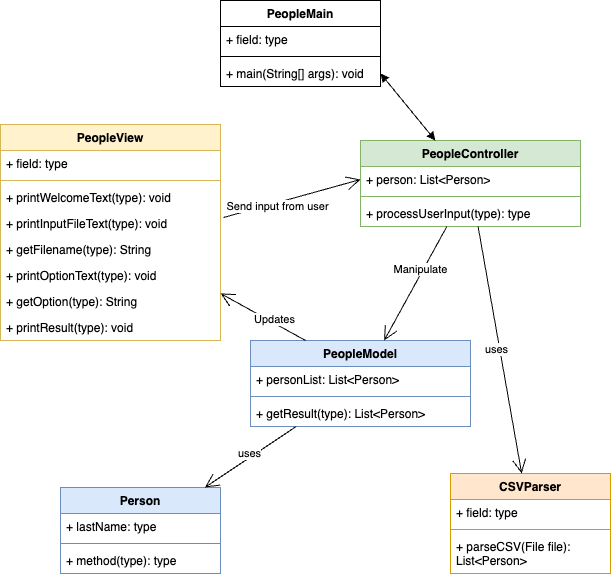

The diagram above was exported from draw.io. Its source (the exported page's mxGraphModel, read from the mxfile embedded in the PNG):
<mxGraphModel dx="1434" dy="746" grid="1" gridSize="10" guides="1" tooltips="1" connect="1" arrows="1" fold="1" page="1" pageScale="1" pageWidth="827" pageHeight="1169" math="0" shadow="0">
  <root>
    <mxCell id="0" />
    <mxCell id="1" parent="0" />
    <mxCell id="ahwgzS9g4qUgStEQeDSc-1" value="Person" style="swimlane;fontStyle=1;align=center;verticalAlign=top;childLayout=stackLayout;horizontal=1;startSize=26;horizontalStack=0;resizeParent=1;resizeParentMax=0;resizeLast=0;collapsible=1;marginBottom=0;whiteSpace=wrap;html=1;fillColor=#dae8fc;strokeColor=#6c8ebf;" vertex="1" parent="1">
      <mxGeometry x="240" y="597" width="160" height="86" as="geometry" />
    </mxCell>
    <mxCell id="ahwgzS9g4qUgStEQeDSc-2" value="+ lastName: type" style="text;strokeColor=none;fillColor=none;align=left;verticalAlign=top;spacingLeft=4;spacingRight=4;overflow=hidden;rotatable=0;points=[[0,0.5],[1,0.5]];portConstraint=eastwest;whiteSpace=wrap;html=1;" vertex="1" parent="ahwgzS9g4qUgStEQeDSc-1">
      <mxGeometry y="26" width="160" height="26" as="geometry" />
    </mxCell>
    <mxCell id="ahwgzS9g4qUgStEQeDSc-3" value="" style="line;strokeWidth=1;fillColor=none;align=left;verticalAlign=middle;spacingTop=-1;spacingLeft=3;spacingRight=3;rotatable=0;labelPosition=right;points=[];portConstraint=eastwest;strokeColor=inherit;" vertex="1" parent="ahwgzS9g4qUgStEQeDSc-1">
      <mxGeometry y="52" width="160" height="8" as="geometry" />
    </mxCell>
    <mxCell id="ahwgzS9g4qUgStEQeDSc-4" value="+ method(type): type" style="text;strokeColor=none;fillColor=none;align=left;verticalAlign=top;spacingLeft=4;spacingRight=4;overflow=hidden;rotatable=0;points=[[0,0.5],[1,0.5]];portConstraint=eastwest;whiteSpace=wrap;html=1;" vertex="1" parent="ahwgzS9g4qUgStEQeDSc-1">
      <mxGeometry y="60" width="160" height="26" as="geometry" />
    </mxCell>
    <mxCell id="ahwgzS9g4qUgStEQeDSc-5" value="PeopleController" style="swimlane;fontStyle=1;align=center;verticalAlign=top;childLayout=stackLayout;horizontal=1;startSize=26;horizontalStack=0;resizeParent=1;resizeParentMax=0;resizeLast=0;collapsible=1;marginBottom=0;whiteSpace=wrap;html=1;fillColor=#d5e8d4;strokeColor=#82b366;" vertex="1" parent="1">
      <mxGeometry x="540" y="250" width="220" height="86" as="geometry" />
    </mxCell>
    <mxCell id="ahwgzS9g4qUgStEQeDSc-6" value="+ person: List&amp;lt;Person&amp;gt;" style="text;strokeColor=none;fillColor=none;align=left;verticalAlign=top;spacingLeft=4;spacingRight=4;overflow=hidden;rotatable=0;points=[[0,0.5],[1,0.5]];portConstraint=eastwest;whiteSpace=wrap;html=1;" vertex="1" parent="ahwgzS9g4qUgStEQeDSc-5">
      <mxGeometry y="26" width="220" height="26" as="geometry" />
    </mxCell>
    <mxCell id="ahwgzS9g4qUgStEQeDSc-7" value="" style="line;strokeWidth=1;fillColor=none;align=left;verticalAlign=middle;spacingTop=-1;spacingLeft=3;spacingRight=3;rotatable=0;labelPosition=right;points=[];portConstraint=eastwest;strokeColor=inherit;" vertex="1" parent="ahwgzS9g4qUgStEQeDSc-5">
      <mxGeometry y="52" width="220" height="8" as="geometry" />
    </mxCell>
    <mxCell id="ahwgzS9g4qUgStEQeDSc-30" value="+ processUserInput(type): type" style="text;strokeColor=none;fillColor=none;align=left;verticalAlign=top;spacingLeft=4;spacingRight=4;overflow=hidden;rotatable=0;points=[[0,0.5],[1,0.5]];portConstraint=eastwest;whiteSpace=wrap;html=1;" vertex="1" parent="ahwgzS9g4qUgStEQeDSc-5">
      <mxGeometry y="60" width="220" height="26" as="geometry" />
    </mxCell>
    <mxCell id="ahwgzS9g4qUgStEQeDSc-9" value="CSVParser" style="swimlane;fontStyle=1;align=center;verticalAlign=top;childLayout=stackLayout;horizontal=1;startSize=26;horizontalStack=0;resizeParent=1;resizeParentMax=0;resizeLast=0;collapsible=1;marginBottom=0;whiteSpace=wrap;html=1;fillColor=#ffe6cc;strokeColor=#d79b00;" vertex="1" parent="1">
      <mxGeometry x="630" y="583" width="160" height="100" as="geometry" />
    </mxCell>
    <mxCell id="ahwgzS9g4qUgStEQeDSc-10" value="+ field: type" style="text;strokeColor=none;fillColor=none;align=left;verticalAlign=top;spacingLeft=4;spacingRight=4;overflow=hidden;rotatable=0;points=[[0,0.5],[1,0.5]];portConstraint=eastwest;whiteSpace=wrap;html=1;" vertex="1" parent="ahwgzS9g4qUgStEQeDSc-9">
      <mxGeometry y="26" width="160" height="26" as="geometry" />
    </mxCell>
    <mxCell id="ahwgzS9g4qUgStEQeDSc-11" value="" style="line;strokeWidth=1;fillColor=none;align=left;verticalAlign=middle;spacingTop=-1;spacingLeft=3;spacingRight=3;rotatable=0;labelPosition=right;points=[];portConstraint=eastwest;strokeColor=inherit;" vertex="1" parent="ahwgzS9g4qUgStEQeDSc-9">
      <mxGeometry y="52" width="160" height="8" as="geometry" />
    </mxCell>
    <mxCell id="ahwgzS9g4qUgStEQeDSc-12" value="+ parseCSV(File file): List&amp;lt;Person&amp;gt;" style="text;strokeColor=none;fillColor=none;align=left;verticalAlign=top;spacingLeft=4;spacingRight=4;overflow=hidden;rotatable=0;points=[[0,0.5],[1,0.5]];portConstraint=eastwest;whiteSpace=wrap;html=1;" vertex="1" parent="ahwgzS9g4qUgStEQeDSc-9">
      <mxGeometry y="60" width="160" height="40" as="geometry" />
    </mxCell>
    <mxCell id="ahwgzS9g4qUgStEQeDSc-19" value="PeopleMain" style="swimlane;fontStyle=1;align=center;verticalAlign=top;childLayout=stackLayout;horizontal=1;startSize=26;horizontalStack=0;resizeParent=1;resizeParentMax=0;resizeLast=0;collapsible=1;marginBottom=0;whiteSpace=wrap;html=1;" vertex="1" parent="1">
      <mxGeometry x="400" y="110" width="160" height="86" as="geometry" />
    </mxCell>
    <mxCell id="ahwgzS9g4qUgStEQeDSc-20" value="+ field: type" style="text;strokeColor=none;fillColor=none;align=left;verticalAlign=top;spacingLeft=4;spacingRight=4;overflow=hidden;rotatable=0;points=[[0,0.5],[1,0.5]];portConstraint=eastwest;whiteSpace=wrap;html=1;" vertex="1" parent="ahwgzS9g4qUgStEQeDSc-19">
      <mxGeometry y="26" width="160" height="26" as="geometry" />
    </mxCell>
    <mxCell id="ahwgzS9g4qUgStEQeDSc-21" value="" style="line;strokeWidth=1;fillColor=none;align=left;verticalAlign=middle;spacingTop=-1;spacingLeft=3;spacingRight=3;rotatable=0;labelPosition=right;points=[];portConstraint=eastwest;strokeColor=inherit;" vertex="1" parent="ahwgzS9g4qUgStEQeDSc-19">
      <mxGeometry y="52" width="160" height="8" as="geometry" />
    </mxCell>
    <mxCell id="ahwgzS9g4qUgStEQeDSc-22" value="+ main(String[] args): void" style="text;strokeColor=none;fillColor=none;align=left;verticalAlign=top;spacingLeft=4;spacingRight=4;overflow=hidden;rotatable=0;points=[[0,0.5],[1,0.5]];portConstraint=eastwest;whiteSpace=wrap;html=1;" vertex="1" parent="ahwgzS9g4qUgStEQeDSc-19">
      <mxGeometry y="60" width="160" height="26" as="geometry" />
    </mxCell>
    <mxCell id="ahwgzS9g4qUgStEQeDSc-23" value="PeopleView" style="swimlane;fontStyle=1;align=center;verticalAlign=top;childLayout=stackLayout;horizontal=1;startSize=26;horizontalStack=0;resizeParent=1;resizeParentMax=0;resizeLast=0;collapsible=1;marginBottom=0;whiteSpace=wrap;html=1;fillColor=#fff2cc;strokeColor=#d6b656;" vertex="1" parent="1">
      <mxGeometry x="180" y="234" width="220" height="216" as="geometry" />
    </mxCell>
    <mxCell id="ahwgzS9g4qUgStEQeDSc-24" value="+ field: type" style="text;strokeColor=none;fillColor=none;align=left;verticalAlign=top;spacingLeft=4;spacingRight=4;overflow=hidden;rotatable=0;points=[[0,0.5],[1,0.5]];portConstraint=eastwest;whiteSpace=wrap;html=1;" vertex="1" parent="ahwgzS9g4qUgStEQeDSc-23">
      <mxGeometry y="26" width="220" height="26" as="geometry" />
    </mxCell>
    <mxCell id="ahwgzS9g4qUgStEQeDSc-25" value="" style="line;strokeWidth=1;fillColor=none;align=left;verticalAlign=middle;spacingTop=-1;spacingLeft=3;spacingRight=3;rotatable=0;labelPosition=right;points=[];portConstraint=eastwest;strokeColor=inherit;" vertex="1" parent="ahwgzS9g4qUgStEQeDSc-23">
      <mxGeometry y="52" width="220" height="8" as="geometry" />
    </mxCell>
    <mxCell id="ahwgzS9g4qUgStEQeDSc-8" value="+ printWelcomeText(type): void" style="text;strokeColor=none;fillColor=none;align=left;verticalAlign=top;spacingLeft=4;spacingRight=4;overflow=hidden;rotatable=0;points=[[0,0.5],[1,0.5]];portConstraint=eastwest;whiteSpace=wrap;html=1;" vertex="1" parent="ahwgzS9g4qUgStEQeDSc-23">
      <mxGeometry y="60" width="220" height="26" as="geometry" />
    </mxCell>
    <mxCell id="ahwgzS9g4qUgStEQeDSc-18" value="+ printInputFileText(type): void" style="text;strokeColor=none;fillColor=none;align=left;verticalAlign=top;spacingLeft=4;spacingRight=4;overflow=hidden;rotatable=0;points=[[0,0.5],[1,0.5]];portConstraint=eastwest;whiteSpace=wrap;html=1;" vertex="1" parent="ahwgzS9g4qUgStEQeDSc-23">
      <mxGeometry y="86" width="220" height="26" as="geometry" />
    </mxCell>
    <mxCell id="ahwgzS9g4qUgStEQeDSc-38" value="+ getFilename(type): String" style="text;strokeColor=none;fillColor=none;align=left;verticalAlign=top;spacingLeft=4;spacingRight=4;overflow=hidden;rotatable=0;points=[[0,0.5],[1,0.5]];portConstraint=eastwest;whiteSpace=wrap;html=1;" vertex="1" parent="ahwgzS9g4qUgStEQeDSc-23">
      <mxGeometry y="112" width="220" height="26" as="geometry" />
    </mxCell>
    <mxCell id="ahwgzS9g4qUgStEQeDSc-17" value="+ printOptionText(type): void" style="text;strokeColor=none;fillColor=none;align=left;verticalAlign=top;spacingLeft=4;spacingRight=4;overflow=hidden;rotatable=0;points=[[0,0.5],[1,0.5]];portConstraint=eastwest;whiteSpace=wrap;html=1;" vertex="1" parent="ahwgzS9g4qUgStEQeDSc-23">
      <mxGeometry y="138" width="220" height="26" as="geometry" />
    </mxCell>
    <mxCell id="ahwgzS9g4qUgStEQeDSc-39" value="+ getOption(type): String" style="text;strokeColor=none;fillColor=none;align=left;verticalAlign=top;spacingLeft=4;spacingRight=4;overflow=hidden;rotatable=0;points=[[0,0.5],[1,0.5]];portConstraint=eastwest;whiteSpace=wrap;html=1;" vertex="1" parent="ahwgzS9g4qUgStEQeDSc-23">
      <mxGeometry y="164" width="220" height="26" as="geometry" />
    </mxCell>
    <mxCell id="ahwgzS9g4qUgStEQeDSc-26" value="+ printResult(type): void" style="text;strokeColor=none;fillColor=none;align=left;verticalAlign=top;spacingLeft=4;spacingRight=4;overflow=hidden;rotatable=0;points=[[0,0.5],[1,0.5]];portConstraint=eastwest;whiteSpace=wrap;html=1;" vertex="1" parent="ahwgzS9g4qUgStEQeDSc-23">
      <mxGeometry y="190" width="220" height="26" as="geometry" />
    </mxCell>
    <mxCell id="ahwgzS9g4qUgStEQeDSc-31" value="PeopleModel" style="swimlane;fontStyle=1;align=center;verticalAlign=top;childLayout=stackLayout;horizontal=1;startSize=26;horizontalStack=0;resizeParent=1;resizeParentMax=0;resizeLast=0;collapsible=1;marginBottom=0;whiteSpace=wrap;html=1;fillColor=#dae8fc;strokeColor=#6c8ebf;" vertex="1" parent="1">
      <mxGeometry x="430" y="450" width="220" height="86" as="geometry" />
    </mxCell>
    <mxCell id="ahwgzS9g4qUgStEQeDSc-32" value="+ personList: List&amp;lt;Person&amp;gt;" style="text;strokeColor=none;fillColor=none;align=left;verticalAlign=top;spacingLeft=4;spacingRight=4;overflow=hidden;rotatable=0;points=[[0,0.5],[1,0.5]];portConstraint=eastwest;whiteSpace=wrap;html=1;" vertex="1" parent="ahwgzS9g4qUgStEQeDSc-31">
      <mxGeometry y="26" width="220" height="26" as="geometry" />
    </mxCell>
    <mxCell id="ahwgzS9g4qUgStEQeDSc-33" value="" style="line;strokeWidth=1;fillColor=none;align=left;verticalAlign=middle;spacingTop=-1;spacingLeft=3;spacingRight=3;rotatable=0;labelPosition=right;points=[];portConstraint=eastwest;strokeColor=inherit;" vertex="1" parent="ahwgzS9g4qUgStEQeDSc-31">
      <mxGeometry y="52" width="220" height="8" as="geometry" />
    </mxCell>
    <mxCell id="ahwgzS9g4qUgStEQeDSc-37" value="+ getResult(type): List&amp;lt;Person&amp;gt;" style="text;strokeColor=none;fillColor=none;align=left;verticalAlign=top;spacingLeft=4;spacingRight=4;overflow=hidden;rotatable=0;points=[[0,0.5],[1,0.5]];portConstraint=eastwest;whiteSpace=wrap;html=1;" vertex="1" parent="ahwgzS9g4qUgStEQeDSc-31">
      <mxGeometry y="60" width="220" height="26" as="geometry" />
    </mxCell>
    <mxCell id="ahwgzS9g4qUgStEQeDSc-40" value="" style="endArrow=block;startArrow=block;endFill=1;startFill=1;html=1;rounded=0;exitX=1;exitY=0.5;exitDx=0;exitDy=0;" edge="1" parent="1" source="ahwgzS9g4qUgStEQeDSc-22" target="ahwgzS9g4qUgStEQeDSc-5">
      <mxGeometry width="160" relative="1" as="geometry">
        <mxPoint x="420" y="380" as="sourcePoint" />
        <mxPoint x="580" y="380" as="targetPoint" />
      </mxGeometry>
    </mxCell>
    <mxCell id="ahwgzS9g4qUgStEQeDSc-41" value="" style="endArrow=open;endFill=1;endSize=12;html=1;rounded=0;exitX=1.014;exitY=0.269;exitDx=0;exitDy=0;exitPerimeter=0;entryX=0;entryY=0.5;entryDx=0;entryDy=0;" edge="1" parent="1" source="ahwgzS9g4qUgStEQeDSc-18" target="ahwgzS9g4qUgStEQeDSc-6">
      <mxGeometry width="160" relative="1" as="geometry">
        <mxPoint x="190" y="570" as="sourcePoint" />
        <mxPoint x="350" y="570" as="targetPoint" />
      </mxGeometry>
    </mxCell>
    <mxCell id="ahwgzS9g4qUgStEQeDSc-42" value="Send input from user" style="edgeLabel;html=1;align=center;verticalAlign=middle;resizable=0;points=[];" vertex="1" connectable="0" parent="ahwgzS9g4qUgStEQeDSc-41">
      <mxGeometry x="-0.2267" y="-3" relative="1" as="geometry">
        <mxPoint as="offset" />
      </mxGeometry>
    </mxCell>
    <mxCell id="ahwgzS9g4qUgStEQeDSc-43" value="" style="endArrow=open;endFill=1;endSize=12;html=1;rounded=0;" edge="1" parent="1" source="ahwgzS9g4qUgStEQeDSc-5" target="ahwgzS9g4qUgStEQeDSc-31">
      <mxGeometry width="160" relative="1" as="geometry">
        <mxPoint x="333" y="303" as="sourcePoint" />
        <mxPoint x="550" y="299" as="targetPoint" />
      </mxGeometry>
    </mxCell>
    <mxCell id="ahwgzS9g4qUgStEQeDSc-44" value="Manipulate" style="edgeLabel;html=1;align=center;verticalAlign=middle;resizable=0;points=[];" vertex="1" connectable="0" parent="ahwgzS9g4qUgStEQeDSc-43">
      <mxGeometry x="-0.2267" y="-3" relative="1" as="geometry">
        <mxPoint as="offset" />
      </mxGeometry>
    </mxCell>
    <mxCell id="ahwgzS9g4qUgStEQeDSc-45" value="" style="endArrow=open;endFill=1;endSize=12;html=1;rounded=0;exitX=0.25;exitY=0;exitDx=0;exitDy=0;" edge="1" parent="1" source="ahwgzS9g4qUgStEQeDSc-31" target="ahwgzS9g4qUgStEQeDSc-23">
      <mxGeometry width="160" relative="1" as="geometry">
        <mxPoint x="636" y="346" as="sourcePoint" />
        <mxPoint x="574" y="460" as="targetPoint" />
      </mxGeometry>
    </mxCell>
    <mxCell id="ahwgzS9g4qUgStEQeDSc-46" value="Updates" style="edgeLabel;html=1;align=center;verticalAlign=middle;resizable=0;points=[];" vertex="1" connectable="0" parent="ahwgzS9g4qUgStEQeDSc-45">
      <mxGeometry x="-0.2267" y="-3" relative="1" as="geometry">
        <mxPoint as="offset" />
      </mxGeometry>
    </mxCell>
    <mxCell id="ahwgzS9g4qUgStEQeDSc-47" value="" style="endArrow=open;endFill=1;endSize=12;html=1;rounded=0;" edge="1" parent="1" source="ahwgzS9g4qUgStEQeDSc-31" target="ahwgzS9g4qUgStEQeDSc-1">
      <mxGeometry width="160" relative="1" as="geometry">
        <mxPoint x="330" y="450" as="sourcePoint" />
        <mxPoint x="530" y="550" as="targetPoint" />
      </mxGeometry>
    </mxCell>
    <mxCell id="ahwgzS9g4qUgStEQeDSc-48" value="uses" style="edgeLabel;html=1;align=center;verticalAlign=middle;resizable=0;points=[];" vertex="1" connectable="0" parent="ahwgzS9g4qUgStEQeDSc-47">
      <mxGeometry x="-0.0073" y="-4" relative="1" as="geometry">
        <mxPoint as="offset" />
      </mxGeometry>
    </mxCell>
    <mxCell id="ahwgzS9g4qUgStEQeDSc-49" value="" style="endArrow=open;endFill=1;endSize=12;html=1;rounded=0;" edge="1" parent="1" source="ahwgzS9g4qUgStEQeDSc-5" target="ahwgzS9g4qUgStEQeDSc-9">
      <mxGeometry width="160" relative="1" as="geometry">
        <mxPoint x="510" y="546" as="sourcePoint" />
        <mxPoint x="460" y="600" as="targetPoint" />
      </mxGeometry>
    </mxCell>
    <mxCell id="ahwgzS9g4qUgStEQeDSc-50" value="uses" style="edgeLabel;html=1;align=center;verticalAlign=middle;resizable=0;points=[];" vertex="1" connectable="0" parent="ahwgzS9g4qUgStEQeDSc-49">
      <mxGeometry x="-0.0073" y="-4" relative="1" as="geometry">
        <mxPoint as="offset" />
      </mxGeometry>
    </mxCell>
  </root>
</mxGraphModel>